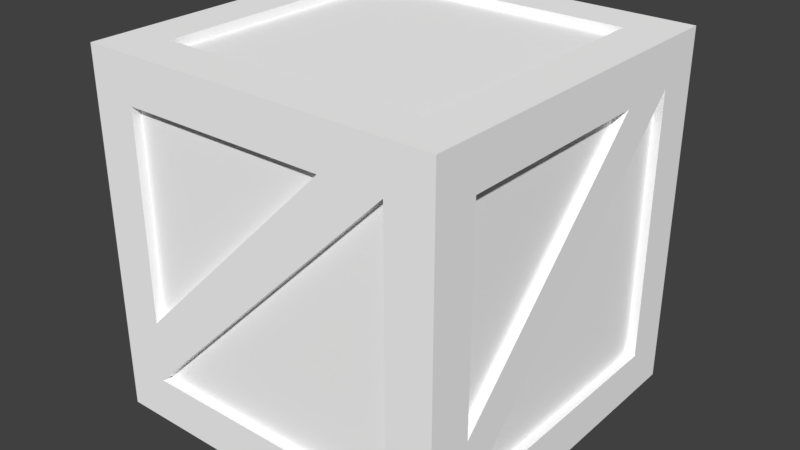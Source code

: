 # Source: crate.blend  (saved by Blender 2.79.0; exported with 4.5.12 LTS)
import bpy
from mathutils import Matrix  # noqa: F401  (used for matrix-valued properties, if any)

bpy.ops.wm.read_factory_settings(use_empty=True)
scene = bpy.context.scene
scene.name = 'Scene'

# ---- collections
col_collection_1 = bpy.data.collections.new('Collection 1'); scene.collection.children.link(col_collection_1)

# ---- materials (node trees are filled in below, after node groups)
mat_wood = bpy.data.materials.new('Wood')
mat_wood.alpha_threshold = 0.0
mat_wood.use_transparent_shadow = False
mat_wood.preview_render_type = 'CUBE'
mat_wood.diffuse_color = (1.0, 1.0, 1.0, 1.0)
mat_wood.roughness = 0.5
mat_wood.specular_intensity = 0.0

# ---- material node trees

# ---- world
world_world = bpy.data.worlds.new('World'); scene.world = world_world
world_world.color = (0.05088, 0.05088, 0.05088)
world_world.use_sun_shadow = False
world_world.sun_shadow_jitter_overblur = 0.0
world_world.cycles.sampling_method = 'MANUAL'

# ---- meshes
me_crate = bpy.data.meshes.new('Crate')
me_crate.from_pydata([(-1.0, -1.0, -1.0), (-1.0, -1.0, 1.0), (-1.0, 1.0, -1.0), (-1.0, 1.0, 1.0), (1.0, -1.0, -1.0), (1.0, -1.0, 1.0), (1.0, 1.0, -1.0), (1.0, 1.0, 1.0), (-1.0, -1.0, -0.75), (-1.0, 1.0, -0.75), (1.0, 1.0, -0.75), (1.0, -1.0, -0.75), (-1.0, -1.0, 0.75), (-1.0, 1.0, 0.75), (1.0, 1.0, 0.75), (1.0, -1.0, 0.75), (-0.75, 1.0, -1.0), (-0.75, 1.0, 1.0), (-0.75, -1.0, -1.0), (-0.75, -1.0, 1.0), (-0.75, -1.0, -0.75), (-0.75, 1.0, -0.75), (-0.75, -1.0, 0.75), (-0.75, 1.0, 0.75), (0.75, 1.0, 1.0), (0.75, -1.0, -1.0), (0.75, 1.0, -0.75), (0.75, 1.0, 0.75), (0.75, 1.0, -1.0), (0.75, -1.0, 1.0), (0.75, -1.0, -0.75), (0.75, -1.0, 0.75), (-1.0, 0.75, -1.0), (-1.0, 0.75, 1.0), (1.0, 0.75, -1.0), (1.0, 0.75, 1.0), (1.0, 0.75, -0.75), (-1.0, 0.75, -0.75), (1.0, 0.75, 0.75), (-1.0, 0.75, 0.75), (-0.75, 0.75, 1.0), (-0.75, 0.75, -1.0), (0.75, 0.75, 1.0), (0.75, 0.75, -1.0), (-1.0, -0.75, -1.0), (1.0, -0.75, 1.0), (1.0, -0.75, -0.75), (1.0, -0.75, 0.75), (-0.75, -0.75, 1.0), (-0.75, -0.75, -1.0), (0.75, -0.75, 1.0), (0.75, -0.75, -1.0), (-1.0, -0.75, 1.0), (1.0, -0.75, -1.0), (-1.0, -0.75, -0.75), (-1.0, -0.75, 0.75), (-0.75, -1.0, -0.4044), (0.4063, -1.0, 0.75), (1.0, 0.4063, 0.75), (1.0, -0.75, -0.4118), (-0.75, 1.0, 0.4118), (0.4063, 1.0, -0.75), (-1.0, -0.75, 0.4118), (-1.0, 0.4063, -0.75), (0.75, -0.95, -0.75), (0.75, -0.95, 0.75), (-0.75, -0.95, -0.75), (-0.75, 0.95, -0.75), (-0.75, 0.95, 0.4118), (0.4063, 0.95, -0.75), (-0.95, -0.75, -0.75), (-0.95, -0.75, 0.4118), (-0.95, 0.4063, -0.75), (-0.75, 0.75, -0.95), (0.75, 0.75, -0.95), (0.75, -0.75, -0.95), (-0.75, -0.75, -0.95), (0.75, 0.75, 0.95), (-0.75, 0.75, 0.95), (-0.75, -0.75, 0.95), (0.75, -0.75, 0.95), (0.95, 0.75, -0.75), (0.95, 0.75, 0.75), (0.95, -0.75, -0.75), (-0.75, -0.95, -0.4044), (0.4063, -0.95, 0.75), (-0.75, -0.95, 0.75), (0.95, -0.75, -0.4118), (0.95, 0.4063, 0.75), (0.95, -0.75, 0.75), (0.75, 0.95, -0.75), (-0.75, 0.95, 0.75), (0.75, 0.95, 0.75), (-0.95, 0.75, -0.75), (-0.95, -0.75, 0.75), (-0.95, 0.75, 0.75)], [], [(20, 56, 22, 12, 8), (46, 59, 47, 15, 11), (26, 27, 14, 10), (37, 39, 13, 9), (9, 13, 23, 60, 21), (33, 3, 13, 39, 55, 12, 1, 52), (45, 5, 15, 47, 58, 38, 14, 7, 35), (7, 24, 17, 3, 33, 40, 42, 35), (46, 11, 4, 53, 34, 6, 10, 36), (11, 15, 31, 30), (51, 53, 4, 25, 18, 0, 44, 49), (10, 14, 38, 36), (26, 10, 6, 28, 16, 2, 9, 21, 61), (24, 7, 14, 27, 23, 13, 3, 17), (20, 8, 0, 18, 25, 4, 11, 30), (8, 12, 55, 62, 54), (35, 42, 50, 45), (32, 41, 49, 44), (40, 33, 52, 48), (43, 34, 53, 51), (20, 31, 57, 56), (46, 38, 58, 59), (61, 60, 23, 26), (63, 62, 55, 37), (64, 65, 66), (31, 65, 64, 30), (20, 66, 65, 31), (30, 64, 66, 20), (67, 68, 69), (60, 68, 67, 21), (61, 69, 68, 60), (21, 67, 69, 61), (70, 71, 72), (62, 71, 70, 54), (63, 72, 71, 62), (54, 70, 72, 63), (73, 74, 75, 76), (43, 74, 73, 41), (51, 75, 74, 43), (49, 76, 75, 51), (41, 73, 76, 49), (77, 78, 79, 80), (40, 78, 77, 42), (48, 79, 78, 40), (50, 80, 79, 48), (42, 77, 80, 50), (81, 82, 83), (38, 82, 81, 36), (46, 83, 82, 38), (36, 81, 83, 46), (84, 85, 86), (57, 85, 84, 56), (22, 86, 85, 57), (56, 84, 86, 22), (87, 88, 89), (58, 88, 87, 59), (47, 89, 88, 58), (59, 87, 89, 47), (90, 91, 92), (23, 91, 90, 26), (27, 92, 91, 23), (26, 90, 92, 27), (93, 94, 95), (55, 94, 93, 37), (39, 95, 94, 55), (37, 93, 95, 39), (19, 1, 12, 22, 57, 31, 15, 5, 29), (37, 9, 2, 32, 44, 0, 8, 54, 63), (48, 52, 1, 19, 29, 5, 45, 50), (16, 28, 6, 34, 43, 41, 32, 2)])
_uv = me_crate.uv_layers.new(name='UVMap')
_uv.uv.foreach_set('vector', [0.4688, 0.4688, 0.4688, 0.4256, 0.4688, 0.2813, 0.5, 0.2813, 0.5, 0.4688, 0.2188, 0.5312, 0.1765, 0.5312, 0.03133, 0.5312, 0.03133, 0.5, 0.2188, 0.5, 0.2813, 0.7812, 0.2813, 0.9687, 0.25, 0.9687, 0.25, 0.7812, 0.5312, 0.7187, 0.7187, 0.7187, 0.7187, 0.75, 0.5312, 0.75, 0.5, 0.7812, 0.5, 0.9687, 0.4688, 0.9687, 0.4688, 0.9264, 0.4688, 0.7812, 0.75, 0.7187, 0.75, 0.75, 0.7187, 0.75, 0.7187, 0.7187, 0.7187, 0.5312, 0.7187, 0.5, 0.75, 0.5, 0.75, 0.5312, 8.661e-05, 0.5312, 8.661e-05, 0.5, 0.03133, 0.5, 0.03133, 0.5312, 0.03133, 0.6758, 0.03133, 0.7187, 0.03133, 0.75, 8.672e-05, 0.75, 8.672e-05, 0.7187, 0.25, 8.667e-05, 0.2813, 8.672e-05, 0.4688, 8.669e-05, 0.5, 8.658e-05, 0.5, 0.03133, 0.4688, 0.03133, 0.2813, 0.03133, 0.25, 0.03133, 0.2188, 0.5312, 0.2188, 0.5, 0.25, 0.5, 0.25, 0.5312, 0.25, 0.7187, 0.25, 0.75, 0.2188, 0.75, 0.2188, 0.7187, 0.25, 0.4688, 0.25, 0.2813, 0.2813, 0.2813, 0.2813, 0.4688, 0.2813, 0.5312, 0.25, 0.5312, 0.25, 0.5, 0.2813, 0.5, 0.4688, 0.5, 0.5, 0.5, 0.5, 0.5312, 0.4688, 0.5312, 0.2188, 0.75, 0.03133, 0.75, 0.03133, 0.7187, 0.2188, 0.7187, 0.2813, 0.7812, 0.25, 0.7812, 0.25, 0.75, 0.2813, 0.75, 0.4688, 0.75, 0.5, 0.75, 0.5, 0.7812, 0.4688, 0.7812, 0.3242, 0.7812, 0.2813, 0.9999, 0.25, 0.9999, 0.25, 0.9687, 0.2813, 0.9687, 0.4688, 0.9687, 0.5, 0.9687, 0.5, 0.9999, 0.4688, 0.9999, 0.4688, 0.4688, 0.5, 0.4688, 0.5, 0.5, 0.4688, 0.5, 0.2813, 0.5, 0.25, 0.5, 0.25, 0.4688, 0.2813, 0.4688, 0.5312, 0.5, 0.7187, 0.5, 0.7187, 0.5312, 0.6764, 0.5312, 0.5312, 0.5312, 0.25, 0.03133, 0.2813, 0.03133, 0.2813, 0.2188, 0.25, 0.2188, 0.5, 0.7187, 0.4688, 0.7187, 0.4688, 0.5312, 0.5, 0.5312, 0.4688, 0.03133, 0.5, 0.03133, 0.5, 0.2188, 0.4688, 0.2188, 0.2813, 0.7187, 0.25, 0.7187, 0.25, 0.5312, 0.2813, 0.5312, 0.4688, 0.4688, 0.2813, 0.2813, 0.3242, 0.2813, 0.4688, 0.4256, 0.2188, 0.5312, 0.03133, 0.7187, 0.03133, 0.6758, 0.1765, 0.5312, 0.3242, 0.7812, 0.4688, 0.9264, 0.4688, 0.9687, 0.2813, 0.7812, 0.5312, 0.6758, 0.6764, 0.5312, 0.7187, 0.5312, 0.5312, 0.7187, 0.2813, 0.4688, 0.2813, 0.2813, 0.4688, 0.4688, 0.2813, 0.2813, 0.2813, 0.2813, 0.2813, 0.4688, 0.2813, 0.4688, 0.4688, 0.4688, 0.4688, 0.4688, 0.2813, 0.2813, 0.2813, 0.2813, 0.2813, 0.4688, 0.2813, 0.4688, 0.4688, 0.4688, 0.4688, 0.4688, 0.4688, 0.7812, 0.4688, 0.9264, 0.3242, 0.7812, 0.4688, 0.9264, 0.4688, 0.9264, 0.4688, 0.7812, 0.4688, 0.7812, 0.3242, 0.7812, 0.3242, 0.7812, 0.4688, 0.9264, 0.4688, 0.9264, 0.4688, 0.7812, 0.4688, 0.7812, 0.3242, 0.7812, 0.3242, 0.7812, 0.5312, 0.5312, 0.6764, 0.5312, 0.5312, 0.6758, 0.6764, 0.5312, 0.6764, 0.5312, 0.5312, 0.5312, 0.5312, 0.5312, 0.5312, 0.6758, 0.5312, 0.6758, 0.6764, 0.5312, 0.6764, 0.5312, 0.5312, 0.5312, 0.5312, 0.5312, 0.5312, 0.6758, 0.5312, 0.6758, 0.4688, 0.7187, 0.2813, 0.7187, 0.2813, 0.5312, 0.4688, 0.5312, 0.2813, 0.7187, 0.2813, 0.7187, 0.4688, 0.7187, 0.4688, 0.7187, 0.2813, 0.5312, 0.2813, 0.5312, 0.2813, 0.7187, 0.2813, 0.7187, 0.4688, 0.5312, 0.4688, 0.5312, 0.2813, 0.5312, 0.2813, 0.5312, 0.4688, 0.7187, 0.4688, 0.7187, 0.4688, 0.5312, 0.4688, 0.5312, 0.2813, 0.03133, 0.4688, 0.03133, 0.4688, 0.2188, 0.2813, 0.2188, 0.4688, 0.03133, 0.4688, 0.03133, 0.2813, 0.03133, 0.2813, 0.03133, 0.4688, 0.2188, 0.4688, 0.2188, 0.4688, 0.03133, 0.4688, 0.03133, 0.2813, 0.2188, 0.2813, 0.2188, 0.4688, 0.2188, 0.4688, 0.2188, 0.2813, 0.03133, 0.2813, 0.03133, 0.2813, 0.2188, 0.2813, 0.2188, 0.2188, 0.7187, 0.03133, 0.7187, 0.2188, 0.5312, 0.03133, 0.7187, 0.03133, 0.7187, 0.2188, 0.7187, 0.2188, 0.7187, 0.2188, 0.5312, 0.2188, 0.5312, 0.03133, 0.7187, 0.03133, 0.7187, 0.2188, 0.7187, 0.2188, 0.7187, 0.2188, 0.5312, 0.2188, 0.5312, 0.4688, 0.4256, 0.3242, 0.2813, 0.4688, 0.2813, 0.3242, 0.2813, 0.3242, 0.2813, 0.4688, 0.4256, 0.4688, 0.4256, 0.4688, 0.2813, 0.4688, 0.2813, 0.3242, 0.2813, 0.3242, 0.2813, 0.4688, 0.4256, 0.4688, 0.4256, 0.4688, 0.2813, 0.4688, 0.2813, 0.1765, 0.5312, 0.03133, 0.6758, 0.03133, 0.5312, 0.03133, 0.6758, 0.03133, 0.6758, 0.1765, 0.5312, 0.1765, 0.5312, 0.03133, 0.5312, 0.03133, 0.5312, 0.03133, 0.6758, 0.03133, 0.6758, 0.1765, 0.5312, 0.1765, 0.5312, 0.03133, 0.5312, 0.03133, 0.5312, 0.2813, 0.7812, 0.4688, 0.9687, 0.2813, 0.9687, 0.4688, 0.9687, 0.4688, 0.9687, 0.2813, 0.7812, 0.2813, 0.7812, 0.2813, 0.9687, 0.2813, 0.9687, 0.4688, 0.9687, 0.4688, 0.9687, 0.2813, 0.7812, 0.2813, 0.7812, 0.2813, 0.9687, 0.2813, 0.9687, 0.5312, 0.7187, 0.7187, 0.5312, 0.7187, 0.7187, 0.7187, 0.5312, 0.7187, 0.5312, 0.5312, 0.7187, 0.5312, 0.7187, 0.7187, 0.7187, 0.7187, 0.7187, 0.7187, 0.5312, 0.7187, 0.5312, 0.5312, 0.7187, 0.5312, 0.7187, 0.7187, 0.7187, 0.7187, 0.7187, 0.4688, 0.25, 0.5, 0.25, 0.5, 0.2813, 0.4688, 0.2813, 0.3242, 0.2813, 0.2813, 0.2813, 0.25, 0.2813, 0.25, 0.25, 0.2813, 0.25, 0.5312, 0.7187, 0.5312, 0.75, 0.5, 0.75, 0.5, 0.7187, 0.5, 0.5312, 0.5, 0.5, 0.5312, 0.5, 0.5312, 0.5312, 0.5312, 0.6758, 0.4688, 0.2188, 0.5, 0.2188, 0.5, 0.25, 0.4688, 0.25, 0.2813, 0.25, 0.25, 0.25, 0.25, 0.2188, 0.2813, 0.2188, 0.4688, 0.75, 0.2813, 0.75, 0.25, 0.75, 0.25, 0.7187, 0.2813, 0.7187, 0.4688, 0.7187, 0.5, 0.7187, 0.5, 0.75])
me_crate.materials.append(mat_wood)
me_crate.use_remesh_preserve_volume = False
me_crate.use_remesh_preserve_attributes = False
me_crate.use_mirror_vertex_groups = False
me_crate.update()

# ---- objects
ob_crate = bpy.data.objects.new('Crate', me_crate)

# ---- transforms, parenting, visibility, modifiers, constraints
ob_crate.location = (0.0, 0.0, 0.0)
ob_crate.scale = (0.5, 0.5, 0.5)
ob_crate.lineart.crease_threshold = 0.0
_m = ob_crate.modifiers.new('EdgeSplit', 'EDGE_SPLIT')
_m.split_angle = 0.7854
_m.use_edge_sharp = False

# ---- collection membership
col_collection_1.objects.link(ob_crate)

# ---- scene / render settings (as saved in the file)
scene.frame_start = 1; scene.frame_end = 250; scene.frame_set(1)
scene.render.engine = 'BLENDER_EEVEE_NEXT'
scene.render.resolution_percentage = 50
scene.render.dither_intensity = 0.0
scene.cycles.use_denoising = False
scene.cycles.samples = 128
scene.cycles.sampling_pattern = 'TABULATED_SOBOL'
scene.cycles.use_adaptive_sampling = False
scene.cycles.use_light_tree = False
scene.cycles.blur_glossy = 0.0
scene.cycles.sample_clamp_indirect = 0.0
scene.view_settings.view_transform = 'Standard'
bpy.context.view_layer.update()

# ---- added for rendering (the .blend has no active camera and no usable light): camera, sun
cam_auto = bpy.data.cameras.new('AutoCamera')
cam_auto.lens = 50.0
cam_auto.sensor_width = 36.0
cam_auto.clip_end = 1000.0
ob_auto_camera = bpy.data.objects.new('AutoCamera', cam_auto)
scene.collection.objects.link(ob_auto_camera)
ob_auto_camera.location = (1.60254, -1.92304, 1.28203)
ob_auto_camera.rotation_euler = (1.09748, -7.21219e-08, 0.694738)
scene.camera = ob_auto_camera
light_auto_sun = bpy.data.lights.new('AutoSun', 'SUN')
light_auto_sun.energy = 3.0
light_auto_sun.angle = 0.0523599
ob_auto_sun = bpy.data.objects.new('AutoSun', light_auto_sun)
scene.collection.objects.link(ob_auto_sun)
ob_auto_sun.rotation_euler = (0.872665, 0.174533, 0.523599)
bpy.context.view_layer.update()
